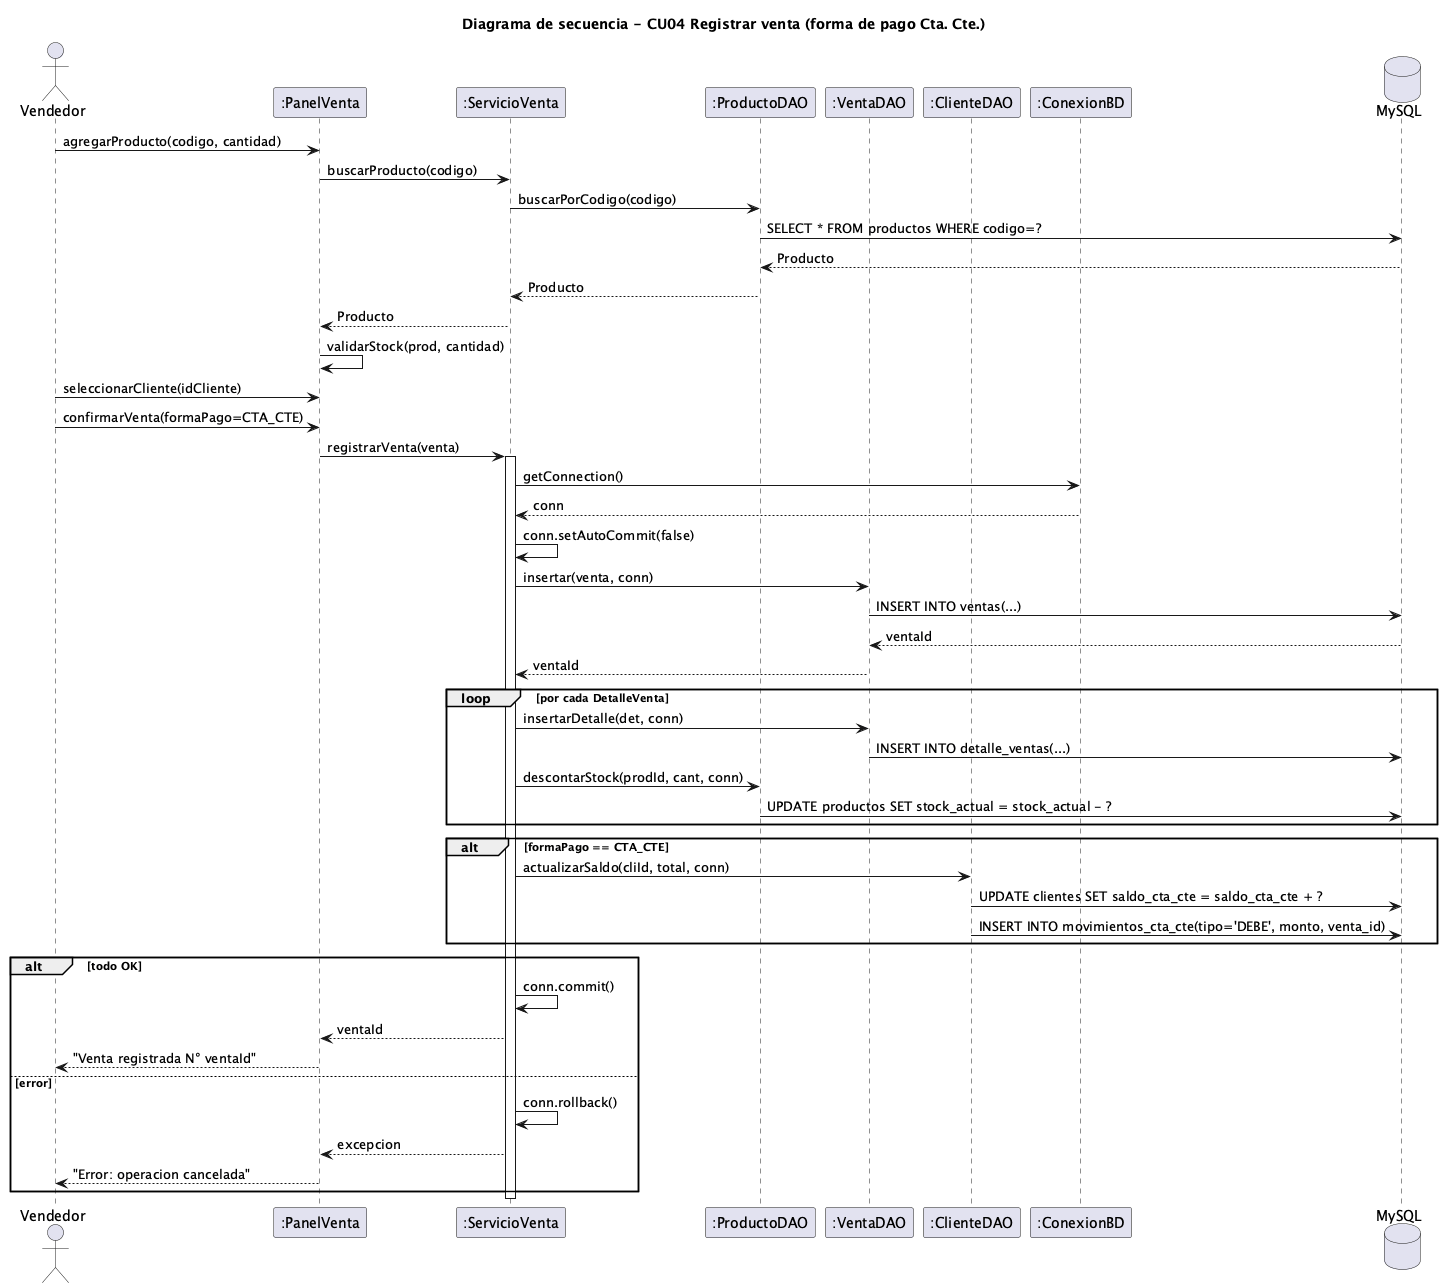

The diagram above was rendered by PlantUML. Its source (embedded in the PNG):
@startuml secuencia-registrar-venta
title Diagrama de secuencia - CU04 Registrar venta (forma de pago Cta. Cte.)

actor Vendedor as V
participant ":PanelVenta" as UI
participant ":ServicioVenta" as SRV
participant ":ProductoDAO" as PD
participant ":VentaDAO" as VD
participant ":ClienteDAO" as CD
participant ":ConexionBD" as DB
database "MySQL" as MY

V -> UI : agregarProducto(codigo, cantidad)
UI -> SRV : buscarProducto(codigo)
SRV -> PD : buscarPorCodigo(codigo)
PD -> MY : SELECT * FROM productos WHERE codigo=?
MY --> PD : Producto
PD --> SRV : Producto
SRV --> UI : Producto
UI -> UI : validarStock(prod, cantidad)

V -> UI : seleccionarCliente(idCliente)
V -> UI : confirmarVenta(formaPago=CTA_CTE)

UI -> SRV : registrarVenta(venta)
activate SRV
SRV -> DB : getConnection()
DB --> SRV : conn
SRV -> SRV : conn.setAutoCommit(false)

SRV -> VD : insertar(venta, conn)
VD -> MY : INSERT INTO ventas(...)
MY --> VD : ventaId
VD --> SRV : ventaId

loop por cada DetalleVenta
    SRV -> VD : insertarDetalle(det, conn)
    VD -> MY : INSERT INTO detalle_ventas(...)
    SRV -> PD : descontarStock(prodId, cant, conn)
    PD -> MY : UPDATE productos SET stock_actual = stock_actual - ?
end

alt formaPago == CTA_CTE
    SRV -> CD : actualizarSaldo(cliId, total, conn)
    CD -> MY : UPDATE clientes SET saldo_cta_cte = saldo_cta_cte + ?
    CD -> MY : INSERT INTO movimientos_cta_cte(tipo='DEBE', monto, venta_id)
end

alt todo OK
    SRV -> SRV : conn.commit()
    SRV --> UI : ventaId
    UI --> V : "Venta registrada N° ventaId"
else error
    SRV -> SRV : conn.rollback()
    SRV --> UI : excepcion
    UI --> V : "Error: operacion cancelada"
end
deactivate SRV

@enduml